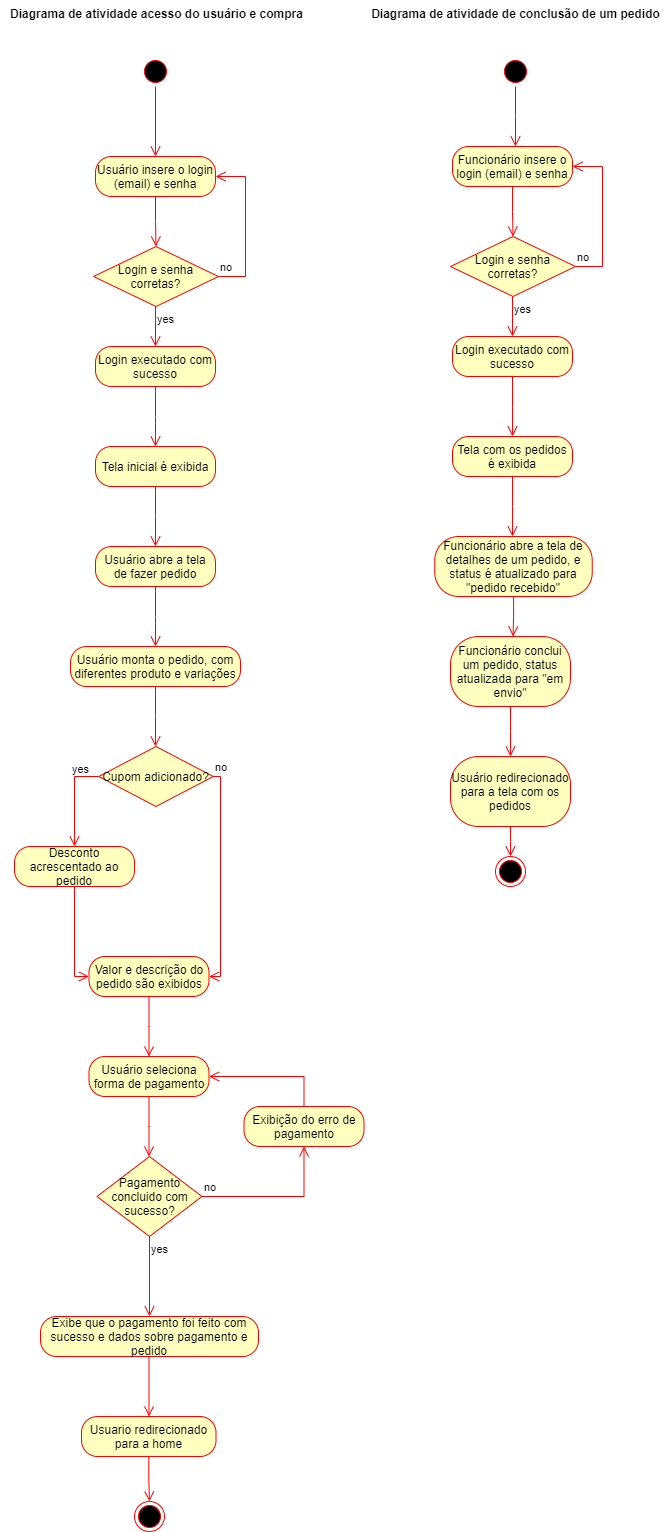

The diagram above was exported from draw.io. Its source (the exported page's mxGraphModel, read from the mxfile embedded in the PNG):
<mxGraphModel dx="1114" dy="1752" grid="1" gridSize="10" guides="1" tooltips="1" connect="1" arrows="1" fold="1" page="1" pageScale="1" pageWidth="827" pageHeight="1169" math="0" shadow="0">
  <root>
    <mxCell id="0" />
    <mxCell id="1" parent="0" />
    <mxCell id="VFXpTARo4LACXK-h7Lb1-1" value="" style="ellipse;html=1;shape=startState;fillColor=#000000;strokeColor=#ff0000;" parent="1" vertex="1">
      <mxGeometry x="140" y="30" width="30" height="30" as="geometry" />
    </mxCell>
    <mxCell id="VFXpTARo4LACXK-h7Lb1-2" value="" style="edgeStyle=orthogonalEdgeStyle;html=1;verticalAlign=bottom;endArrow=open;endSize=8;strokeColor=#ff0000;rounded=0;entryX=0.5;entryY=0;entryDx=0;entryDy=0;" parent="1" source="VFXpTARo4LACXK-h7Lb1-1" target="VFXpTARo4LACXK-h7Lb1-3" edge="1">
      <mxGeometry relative="1" as="geometry">
        <mxPoint x="155" y="120" as="targetPoint" />
      </mxGeometry>
    </mxCell>
    <mxCell id="VFXpTARo4LACXK-h7Lb1-3" value="Usuário insere o login (email) e senha" style="rounded=1;whiteSpace=wrap;html=1;arcSize=40;fontColor=#000000;fillColor=#ffffc0;strokeColor=#ff0000;" parent="1" vertex="1">
      <mxGeometry x="95" y="130" width="120" height="40" as="geometry" />
    </mxCell>
    <mxCell id="VFXpTARo4LACXK-h7Lb1-4" value="" style="edgeStyle=orthogonalEdgeStyle;html=1;verticalAlign=bottom;endArrow=open;endSize=8;strokeColor=#ff0000;rounded=0;entryX=0.5;entryY=0;entryDx=0;entryDy=0;" parent="1" source="VFXpTARo4LACXK-h7Lb1-3" target="VFXpTARo4LACXK-h7Lb1-11" edge="1">
      <mxGeometry relative="1" as="geometry">
        <mxPoint x="155" y="210" as="targetPoint" />
      </mxGeometry>
    </mxCell>
    <mxCell id="VFXpTARo4LACXK-h7Lb1-11" value="Login e senha corretas?" style="rhombus;whiteSpace=wrap;html=1;fontColor=#000000;fillColor=#ffffc0;strokeColor=#ff0000;" parent="1" vertex="1">
      <mxGeometry x="93" y="220" width="125" height="60" as="geometry" />
    </mxCell>
    <mxCell id="VFXpTARo4LACXK-h7Lb1-12" value="no" style="edgeStyle=orthogonalEdgeStyle;html=1;align=left;verticalAlign=bottom;endArrow=open;endSize=8;strokeColor=#ff0000;rounded=0;entryX=1;entryY=0.5;entryDx=0;entryDy=0;exitX=1;exitY=0.5;exitDx=0;exitDy=0;" parent="1" source="VFXpTARo4LACXK-h7Lb1-11" target="VFXpTARo4LACXK-h7Lb1-3" edge="1">
      <mxGeometry x="-1" relative="1" as="geometry">
        <mxPoint x="295" y="240" as="targetPoint" />
        <Array as="points">
          <mxPoint x="245" y="250" />
          <mxPoint x="245" y="150" />
        </Array>
      </mxGeometry>
    </mxCell>
    <mxCell id="VFXpTARo4LACXK-h7Lb1-13" value="yes" style="edgeStyle=orthogonalEdgeStyle;html=1;align=left;verticalAlign=top;endArrow=open;endSize=8;strokeColor=#ff0000;rounded=0;" parent="1" source="VFXpTARo4LACXK-h7Lb1-11" edge="1">
      <mxGeometry x="-1" relative="1" as="geometry">
        <mxPoint x="155" y="320" as="targetPoint" />
      </mxGeometry>
    </mxCell>
    <mxCell id="VFXpTARo4LACXK-h7Lb1-14" value="Login executado com sucesso" style="rounded=1;whiteSpace=wrap;html=1;arcSize=40;fontColor=#000000;fillColor=#ffffc0;strokeColor=#ff0000;" parent="1" vertex="1">
      <mxGeometry x="95" y="320" width="120" height="40" as="geometry" />
    </mxCell>
    <mxCell id="VFXpTARo4LACXK-h7Lb1-15" value="" style="edgeStyle=orthogonalEdgeStyle;html=1;verticalAlign=bottom;endArrow=open;endSize=8;strokeColor=#ff0000;rounded=0;" parent="1" source="VFXpTARo4LACXK-h7Lb1-14" edge="1">
      <mxGeometry relative="1" as="geometry">
        <mxPoint x="155" y="420" as="targetPoint" />
      </mxGeometry>
    </mxCell>
    <mxCell id="VFXpTARo4LACXK-h7Lb1-16" value="Tela inicial é exibida" style="rounded=1;whiteSpace=wrap;html=1;arcSize=40;fontColor=#000000;fillColor=#ffffc0;strokeColor=#ff0000;" parent="1" vertex="1">
      <mxGeometry x="95" y="420" width="120" height="40" as="geometry" />
    </mxCell>
    <mxCell id="VFXpTARo4LACXK-h7Lb1-17" value="" style="edgeStyle=orthogonalEdgeStyle;html=1;verticalAlign=bottom;endArrow=open;endSize=8;strokeColor=#ff0000;rounded=0;" parent="1" source="VFXpTARo4LACXK-h7Lb1-16" edge="1">
      <mxGeometry relative="1" as="geometry">
        <mxPoint x="155" y="520" as="targetPoint" />
      </mxGeometry>
    </mxCell>
    <mxCell id="VFXpTARo4LACXK-h7Lb1-18" value="Usuário abre a tela de fazer pedido" style="rounded=1;whiteSpace=wrap;html=1;arcSize=40;fontColor=#000000;fillColor=#ffffc0;strokeColor=#ff0000;" parent="1" vertex="1">
      <mxGeometry x="95" y="520" width="120" height="40" as="geometry" />
    </mxCell>
    <mxCell id="VFXpTARo4LACXK-h7Lb1-19" value="" style="edgeStyle=orthogonalEdgeStyle;html=1;verticalAlign=bottom;endArrow=open;endSize=8;strokeColor=#ff0000;rounded=0;" parent="1" source="VFXpTARo4LACXK-h7Lb1-18" edge="1">
      <mxGeometry relative="1" as="geometry">
        <mxPoint x="155" y="620" as="targetPoint" />
      </mxGeometry>
    </mxCell>
    <mxCell id="VFXpTARo4LACXK-h7Lb1-20" value="Usuário monta o pedido, com diferentes produto e variações" style="rounded=1;whiteSpace=wrap;html=1;arcSize=40;fontColor=#000000;fillColor=#ffffc0;strokeColor=#ff0000;" parent="1" vertex="1">
      <mxGeometry x="70" y="620" width="170" height="40" as="geometry" />
    </mxCell>
    <mxCell id="VFXpTARo4LACXK-h7Lb1-21" value="" style="edgeStyle=orthogonalEdgeStyle;html=1;verticalAlign=bottom;endArrow=open;endSize=8;strokeColor=#ff0000;rounded=0;" parent="1" source="VFXpTARo4LACXK-h7Lb1-20" edge="1">
      <mxGeometry relative="1" as="geometry">
        <mxPoint x="155" y="720" as="targetPoint" />
      </mxGeometry>
    </mxCell>
    <mxCell id="VFXpTARo4LACXK-h7Lb1-22" value="Valor e descrição do pedido são exibidos" style="rounded=1;whiteSpace=wrap;html=1;arcSize=40;fontColor=#000000;fillColor=#ffffc0;strokeColor=#ff0000;" parent="1" vertex="1">
      <mxGeometry x="88.5" y="930" width="120" height="40" as="geometry" />
    </mxCell>
    <mxCell id="VFXpTARo4LACXK-h7Lb1-23" value="" style="edgeStyle=orthogonalEdgeStyle;html=1;verticalAlign=bottom;endArrow=open;endSize=8;strokeColor=#ff0000;rounded=0;" parent="1" source="VFXpTARo4LACXK-h7Lb1-22" edge="1">
      <mxGeometry relative="1" as="geometry">
        <mxPoint x="148.5" y="1030" as="targetPoint" />
      </mxGeometry>
    </mxCell>
    <mxCell id="VFXpTARo4LACXK-h7Lb1-24" value="Usuário seleciona forma de pagamento" style="rounded=1;whiteSpace=wrap;html=1;arcSize=40;fontColor=#000000;fillColor=#ffffc0;strokeColor=#ff0000;" parent="1" vertex="1">
      <mxGeometry x="88.5" y="1030" width="120" height="40" as="geometry" />
    </mxCell>
    <mxCell id="VFXpTARo4LACXK-h7Lb1-25" value="" style="edgeStyle=orthogonalEdgeStyle;html=1;verticalAlign=bottom;endArrow=open;endSize=8;strokeColor=#ff0000;rounded=0;" parent="1" source="VFXpTARo4LACXK-h7Lb1-24" edge="1">
      <mxGeometry relative="1" as="geometry">
        <mxPoint x="148.5" y="1130" as="targetPoint" />
      </mxGeometry>
    </mxCell>
    <mxCell id="VFXpTARo4LACXK-h7Lb1-30" value="Pagamento concluido com sucesso?" style="rhombus;whiteSpace=wrap;html=1;fontColor=#000000;fillColor=#ffffc0;strokeColor=#ff0000;" parent="1" vertex="1">
      <mxGeometry x="96.5" y="1130" width="105" height="80" as="geometry" />
    </mxCell>
    <mxCell id="VFXpTARo4LACXK-h7Lb1-31" value="no" style="edgeStyle=orthogonalEdgeStyle;html=1;align=left;verticalAlign=bottom;endArrow=open;endSize=8;strokeColor=#ff0000;rounded=0;exitX=1;exitY=0.5;exitDx=0;exitDy=0;" parent="1" source="VFXpTARo4LACXK-h7Lb1-30" target="VFXpTARo4LACXK-h7Lb1-33" edge="1">
      <mxGeometry x="-1" relative="1" as="geometry">
        <mxPoint x="283.5" y="1150" as="targetPoint" />
        <Array as="points">
          <mxPoint x="303.5" y="1170" />
        </Array>
      </mxGeometry>
    </mxCell>
    <mxCell id="VFXpTARo4LACXK-h7Lb1-32" value="yes" style="edgeStyle=orthogonalEdgeStyle;html=1;align=left;verticalAlign=top;endArrow=open;endSize=8;strokeColor=#ff0000;rounded=0;entryX=0.5;entryY=0;entryDx=0;entryDy=0;" parent="1" source="VFXpTARo4LACXK-h7Lb1-30" target="VFXpTARo4LACXK-h7Lb1-36" edge="1">
      <mxGeometry x="-1" relative="1" as="geometry">
        <mxPoint x="148.5" y="1230" as="targetPoint" />
      </mxGeometry>
    </mxCell>
    <mxCell id="VFXpTARo4LACXK-h7Lb1-33" value="Exibição do erro de pagamento" style="rounded=1;whiteSpace=wrap;html=1;arcSize=40;fontColor=#000000;fillColor=#ffffc0;strokeColor=#ff0000;" parent="1" vertex="1">
      <mxGeometry x="243.5" y="1080" width="120" height="40" as="geometry" />
    </mxCell>
    <mxCell id="VFXpTARo4LACXK-h7Lb1-35" value="" style="edgeStyle=orthogonalEdgeStyle;html=1;verticalAlign=bottom;endArrow=open;endSize=8;strokeColor=#ff0000;rounded=0;exitX=0.5;exitY=0;exitDx=0;exitDy=0;entryX=1;entryY=0.5;entryDx=0;entryDy=0;" parent="1" source="VFXpTARo4LACXK-h7Lb1-33" target="VFXpTARo4LACXK-h7Lb1-24" edge="1">
      <mxGeometry relative="1" as="geometry">
        <mxPoint x="158.5" y="1140" as="targetPoint" />
        <mxPoint x="158.5" y="1080" as="sourcePoint" />
      </mxGeometry>
    </mxCell>
    <mxCell id="VFXpTARo4LACXK-h7Lb1-36" value="Exibe que o pagamento foi feito com sucesso e dados sobre pagamento e pedido" style="rounded=1;whiteSpace=wrap;html=1;arcSize=40;fontColor=#000000;fillColor=#ffffc0;strokeColor=#ff0000;" parent="1" vertex="1">
      <mxGeometry x="40" y="1290" width="218" height="40" as="geometry" />
    </mxCell>
    <mxCell id="VFXpTARo4LACXK-h7Lb1-37" value="" style="edgeStyle=orthogonalEdgeStyle;html=1;verticalAlign=bottom;endArrow=open;endSize=8;strokeColor=#ff0000;rounded=0;" parent="1" source="VFXpTARo4LACXK-h7Lb1-36" edge="1">
      <mxGeometry relative="1" as="geometry">
        <mxPoint x="148.5" y="1390" as="targetPoint" />
      </mxGeometry>
    </mxCell>
    <mxCell id="VFXpTARo4LACXK-h7Lb1-38" value="Usuario redirecionado para a home" style="rounded=1;whiteSpace=wrap;html=1;arcSize=40;fontColor=#000000;fillColor=#ffffc0;strokeColor=#ff0000;" parent="1" vertex="1">
      <mxGeometry x="81" y="1390" width="134.5" height="40" as="geometry" />
    </mxCell>
    <mxCell id="VFXpTARo4LACXK-h7Lb1-39" value="" style="edgeStyle=orthogonalEdgeStyle;html=1;verticalAlign=bottom;endArrow=open;endSize=8;strokeColor=#ff0000;rounded=0;" parent="1" source="VFXpTARo4LACXK-h7Lb1-38" target="VFXpTARo4LACXK-h7Lb1-40" edge="1">
      <mxGeometry relative="1" as="geometry">
        <mxPoint x="149" y="1490" as="targetPoint" />
      </mxGeometry>
    </mxCell>
    <mxCell id="VFXpTARo4LACXK-h7Lb1-40" value="" style="ellipse;html=1;shape=endState;fillColor=#000000;strokeColor=#ff0000;" parent="1" vertex="1">
      <mxGeometry x="134" y="1475" width="30" height="30" as="geometry" />
    </mxCell>
    <mxCell id="VFXpTARo4LACXK-h7Lb1-41" value="" style="ellipse;html=1;shape=startState;fillColor=#000000;strokeColor=#ff0000;" parent="1" vertex="1">
      <mxGeometry x="500" y="30" width="30" height="30" as="geometry" />
    </mxCell>
    <mxCell id="VFXpTARo4LACXK-h7Lb1-42" value="" style="edgeStyle=orthogonalEdgeStyle;html=1;verticalAlign=bottom;endArrow=open;endSize=8;strokeColor=#ff0000;rounded=0;" parent="1" source="VFXpTARo4LACXK-h7Lb1-41" edge="1">
      <mxGeometry relative="1" as="geometry">
        <mxPoint x="515" y="120" as="targetPoint" />
      </mxGeometry>
    </mxCell>
    <mxCell id="VFXpTARo4LACXK-h7Lb1-43" value="Diagrama de atividade acesso do usuário e compra" style="text;align=center;fontStyle=1;verticalAlign=middle;spacingLeft=3;spacingRight=3;strokeColor=none;rotatable=0;points=[[0,0.5],[1,0.5]];portConstraint=eastwest;html=1;" parent="1" vertex="1">
      <mxGeometry x="0.5" y="-26" width="310" height="26" as="geometry" />
    </mxCell>
    <mxCell id="VFXpTARo4LACXK-h7Lb1-44" value="Funcionário insere o login (email) e senha" style="rounded=1;whiteSpace=wrap;html=1;arcSize=40;fontColor=#000000;fillColor=#ffffc0;strokeColor=#ff0000;" parent="1" vertex="1">
      <mxGeometry x="452" y="120" width="120" height="40" as="geometry" />
    </mxCell>
    <mxCell id="VFXpTARo4LACXK-h7Lb1-45" value="" style="edgeStyle=orthogonalEdgeStyle;html=1;verticalAlign=bottom;endArrow=open;endSize=8;strokeColor=#ff0000;rounded=0;entryX=0.5;entryY=0;entryDx=0;entryDy=0;" parent="1" source="VFXpTARo4LACXK-h7Lb1-44" target="VFXpTARo4LACXK-h7Lb1-46" edge="1">
      <mxGeometry relative="1" as="geometry">
        <mxPoint x="512" y="200" as="targetPoint" />
      </mxGeometry>
    </mxCell>
    <mxCell id="VFXpTARo4LACXK-h7Lb1-46" value="Login e senha corretas?" style="rhombus;whiteSpace=wrap;html=1;fontColor=#000000;fillColor=#ffffc0;strokeColor=#ff0000;" parent="1" vertex="1">
      <mxGeometry x="450" y="210" width="125" height="60" as="geometry" />
    </mxCell>
    <mxCell id="VFXpTARo4LACXK-h7Lb1-47" value="no" style="edgeStyle=orthogonalEdgeStyle;html=1;align=left;verticalAlign=bottom;endArrow=open;endSize=8;strokeColor=#ff0000;rounded=0;entryX=1;entryY=0.5;entryDx=0;entryDy=0;exitX=1;exitY=0.5;exitDx=0;exitDy=0;" parent="1" source="VFXpTARo4LACXK-h7Lb1-46" target="VFXpTARo4LACXK-h7Lb1-44" edge="1">
      <mxGeometry x="-1" relative="1" as="geometry">
        <mxPoint x="652" y="230" as="targetPoint" />
        <Array as="points">
          <mxPoint x="602" y="240" />
          <mxPoint x="602" y="140" />
        </Array>
      </mxGeometry>
    </mxCell>
    <mxCell id="VFXpTARo4LACXK-h7Lb1-48" value="yes" style="edgeStyle=orthogonalEdgeStyle;html=1;align=left;verticalAlign=top;endArrow=open;endSize=8;strokeColor=#ff0000;rounded=0;" parent="1" source="VFXpTARo4LACXK-h7Lb1-46" edge="1">
      <mxGeometry x="-1" relative="1" as="geometry">
        <mxPoint x="512" y="310" as="targetPoint" />
      </mxGeometry>
    </mxCell>
    <mxCell id="VFXpTARo4LACXK-h7Lb1-49" value="Login executado com sucesso" style="rounded=1;whiteSpace=wrap;html=1;arcSize=40;fontColor=#000000;fillColor=#ffffc0;strokeColor=#ff0000;" parent="1" vertex="1">
      <mxGeometry x="452" y="310" width="120" height="40" as="geometry" />
    </mxCell>
    <mxCell id="VFXpTARo4LACXK-h7Lb1-50" value="" style="edgeStyle=orthogonalEdgeStyle;html=1;verticalAlign=bottom;endArrow=open;endSize=8;strokeColor=#ff0000;rounded=0;" parent="1" source="VFXpTARo4LACXK-h7Lb1-49" edge="1">
      <mxGeometry relative="1" as="geometry">
        <mxPoint x="512" y="410" as="targetPoint" />
      </mxGeometry>
    </mxCell>
    <mxCell id="VFXpTARo4LACXK-h7Lb1-51" value="Tela com os pedidos é exibida" style="rounded=1;whiteSpace=wrap;html=1;arcSize=40;fontColor=#000000;fillColor=#ffffc0;strokeColor=#ff0000;" parent="1" vertex="1">
      <mxGeometry x="452" y="410" width="120" height="40" as="geometry" />
    </mxCell>
    <mxCell id="VFXpTARo4LACXK-h7Lb1-52" value="" style="edgeStyle=orthogonalEdgeStyle;html=1;verticalAlign=bottom;endArrow=open;endSize=8;strokeColor=#ff0000;rounded=0;" parent="1" source="VFXpTARo4LACXK-h7Lb1-51" edge="1">
      <mxGeometry relative="1" as="geometry">
        <mxPoint x="512" y="510" as="targetPoint" />
      </mxGeometry>
    </mxCell>
    <mxCell id="VFXpTARo4LACXK-h7Lb1-53" value="Funcionário abre a tela de detalhes de um pedido, e status é atualizado para &quot;pedido recebido&quot;" style="rounded=1;whiteSpace=wrap;html=1;arcSize=40;fontColor=#000000;fillColor=#ffffc0;strokeColor=#ff0000;" parent="1" vertex="1">
      <mxGeometry x="434.25" y="510" width="157.5" height="60" as="geometry" />
    </mxCell>
    <mxCell id="VFXpTARo4LACXK-h7Lb1-54" value="" style="edgeStyle=orthogonalEdgeStyle;html=1;verticalAlign=bottom;endArrow=open;endSize=8;strokeColor=#ff0000;rounded=0;" parent="1" source="VFXpTARo4LACXK-h7Lb1-53" edge="1">
      <mxGeometry relative="1" as="geometry">
        <mxPoint x="512.5" y="610" as="targetPoint" />
      </mxGeometry>
    </mxCell>
    <mxCell id="V3f_70Py-UHF7BJFfj_b-1" value="Funcionário conclui um pedido, status atualizada para &quot;em envio&quot;" style="rounded=1;whiteSpace=wrap;html=1;arcSize=40;fontColor=#000000;fillColor=#ffffc0;strokeColor=#ff0000;" parent="1" vertex="1">
      <mxGeometry x="450" y="610" width="120" height="70" as="geometry" />
    </mxCell>
    <mxCell id="V3f_70Py-UHF7BJFfj_b-5" value="Usuário redirecionado para a tela com os pedidos" style="rounded=1;whiteSpace=wrap;html=1;arcSize=40;fontColor=#000000;fillColor=#ffffc0;strokeColor=#ff0000;" parent="1" vertex="1">
      <mxGeometry x="450" y="730" width="120" height="70" as="geometry" />
    </mxCell>
    <mxCell id="V3f_70Py-UHF7BJFfj_b-6" value="" style="edgeStyle=orthogonalEdgeStyle;html=1;verticalAlign=bottom;endArrow=open;endSize=8;strokeColor=#ff0000;rounded=0;" parent="1" source="V3f_70Py-UHF7BJFfj_b-5" edge="1">
      <mxGeometry relative="1" as="geometry">
        <mxPoint x="510" y="830" as="targetPoint" />
      </mxGeometry>
    </mxCell>
    <mxCell id="V3f_70Py-UHF7BJFfj_b-7" value="" style="edgeStyle=orthogonalEdgeStyle;html=1;verticalAlign=bottom;endArrow=open;endSize=8;strokeColor=#ff0000;rounded=0;exitX=0.5;exitY=1;exitDx=0;exitDy=0;" parent="1" source="V3f_70Py-UHF7BJFfj_b-1" edge="1">
      <mxGeometry relative="1" as="geometry">
        <mxPoint x="510" y="730" as="targetPoint" />
        <mxPoint x="520" y="780" as="sourcePoint" />
      </mxGeometry>
    </mxCell>
    <mxCell id="sJxk6HCXKoNW4S3Fduhp-3" value="" style="ellipse;html=1;shape=endState;fillColor=#000000;strokeColor=#ff0000;" parent="1" vertex="1">
      <mxGeometry x="495" y="830" width="30" height="30" as="geometry" />
    </mxCell>
    <mxCell id="sJxk6HCXKoNW4S3Fduhp-4" value="Diagrama de atividade de conclusão de um pedido" style="text;align=center;fontStyle=1;verticalAlign=middle;spacingLeft=3;spacingRight=3;strokeColor=none;rotatable=0;points=[[0,0.5],[1,0.5]];portConstraint=eastwest;html=1;" parent="1" vertex="1">
      <mxGeometry x="367.63" y="-26" width="294.75" height="26" as="geometry" />
    </mxCell>
    <mxCell id="sJxk6HCXKoNW4S3Fduhp-7" value="Cupom adicionado?" style="rhombus;whiteSpace=wrap;html=1;fontColor=#000000;fillColor=#ffffc0;strokeColor=#ff0000;" parent="1" vertex="1">
      <mxGeometry x="98.25" y="720" width="114.5" height="60" as="geometry" />
    </mxCell>
    <mxCell id="sJxk6HCXKoNW4S3Fduhp-8" value="no" style="edgeStyle=orthogonalEdgeStyle;html=1;align=left;verticalAlign=bottom;endArrow=open;endSize=8;strokeColor=#ff0000;rounded=0;exitX=1;exitY=0.5;exitDx=0;exitDy=0;" parent="1" source="sJxk6HCXKoNW4S3Fduhp-7" target="VFXpTARo4LACXK-h7Lb1-22" edge="1">
      <mxGeometry x="-1" relative="1" as="geometry">
        <mxPoint x="220" y="820" as="targetPoint" />
        <Array as="points">
          <mxPoint x="220" y="750" />
          <mxPoint x="220" y="950" />
        </Array>
        <mxPoint as="offset" />
      </mxGeometry>
    </mxCell>
    <mxCell id="sJxk6HCXKoNW4S3Fduhp-9" value="yes" style="edgeStyle=orthogonalEdgeStyle;html=1;align=left;verticalAlign=top;endArrow=open;endSize=8;strokeColor=#ff0000;rounded=0;exitX=0;exitY=0.5;exitDx=0;exitDy=0;entryX=0.5;entryY=0;entryDx=0;entryDy=0;" parent="1" source="sJxk6HCXKoNW4S3Fduhp-7" target="sJxk6HCXKoNW4S3Fduhp-10" edge="1">
      <mxGeometry x="-0.4854" y="-20" relative="1" as="geometry">
        <mxPoint x="90" y="820" as="targetPoint" />
        <Array as="points">
          <mxPoint x="74" y="750" />
        </Array>
        <mxPoint x="16" y="-20" as="offset" />
      </mxGeometry>
    </mxCell>
    <mxCell id="sJxk6HCXKoNW4S3Fduhp-10" value="Desconto acrescentado ao pedido" style="rounded=1;whiteSpace=wrap;html=1;arcSize=40;fontColor=#000000;fillColor=#ffffc0;strokeColor=#ff0000;" parent="1" vertex="1">
      <mxGeometry x="14" y="820" width="120" height="40" as="geometry" />
    </mxCell>
    <mxCell id="sJxk6HCXKoNW4S3Fduhp-11" value="" style="edgeStyle=orthogonalEdgeStyle;html=1;verticalAlign=bottom;endArrow=open;endSize=8;strokeColor=#ff0000;rounded=0;entryX=0;entryY=0.5;entryDx=0;entryDy=0;" parent="1" source="sJxk6HCXKoNW4S3Fduhp-10" target="VFXpTARo4LACXK-h7Lb1-22" edge="1">
      <mxGeometry relative="1" as="geometry">
        <mxPoint x="90" y="920" as="targetPoint" />
      </mxGeometry>
    </mxCell>
  </root>
</mxGraphModel>